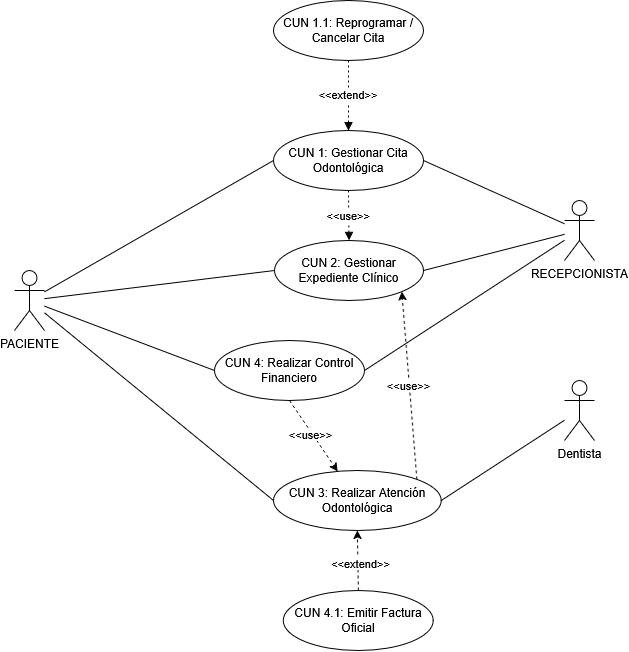

The diagram above was exported from draw.io. Its source (the exported page's mxGraphModel, read from the mxfile embedded in the PNG):
<mxGraphModel dx="1488" dy="819" grid="1" gridSize="10" guides="1" tooltips="1" connect="1" arrows="1" fold="1" page="1" pageScale="1" pageWidth="1920" pageHeight="1200" math="0" shadow="0">
  <root>
    <mxCell id="0" />
    <mxCell id="1" parent="0" />
    <mxCell id="90n7yr-_eZEEfIqVAZOu-1" connectable="0" parent="1" style="group" value="" vertex="1">
      <mxGeometry height="650" width="580" x="640" y="240" as="geometry" />
    </mxCell>
    <mxCell id="T28CrPx_qdhAJkkyxM8s-16" parent="90n7yr-_eZEEfIqVAZOu-1" style="ellipse;whiteSpace=wrap;html=1;" value="CUN 1: Gestionar Cita Odontológica" vertex="1">
      <mxGeometry height="60" width="150" x="259" y="130" as="geometry" />
    </mxCell>
    <mxCell id="T28CrPx_qdhAJkkyxM8s-17" parent="90n7yr-_eZEEfIqVAZOu-1" style="ellipse;whiteSpace=wrap;html=1;" value="CUN 2: Gestionar Expediente Clínico" vertex="1">
      <mxGeometry height="60" width="149" x="260" y="240" as="geometry" />
    </mxCell>
    <mxCell id="BTs1qZeS8FjBJ0Intndr-30" edge="1" parent="90n7yr-_eZEEfIqVAZOu-1" source="T28CrPx_qdhAJkkyxM8s-19" style="rounded=0;orthogonalLoop=1;jettySize=auto;html=1;exitX=0.5;exitY=1;exitDx=0;exitDy=0;dashed=1;" target="T28CrPx_qdhAJkkyxM8s-20">
      <mxGeometry relative="1" as="geometry" />
    </mxCell>
    <mxCell id="BTs1qZeS8FjBJ0Intndr-31" connectable="0" parent="BTs1qZeS8FjBJ0Intndr-30" style="edgeLabel;html=1;align=center;verticalAlign=middle;resizable=0;points=[];" value="&amp;lt;&amp;lt;use&amp;gt;&amp;gt;" vertex="1">
      <mxGeometry relative="1" x="-0.0979" y="-2" as="geometry">
        <mxPoint as="offset" />
      </mxGeometry>
    </mxCell>
    <mxCell id="T28CrPx_qdhAJkkyxM8s-19" parent="90n7yr-_eZEEfIqVAZOu-1" style="ellipse;whiteSpace=wrap;html=1;" value="CUN 4: Realizar Control Financiero" vertex="1">
      <mxGeometry height="60" width="150" x="200" y="340" as="geometry" />
    </mxCell>
    <mxCell id="BTs1qZeS8FjBJ0Intndr-28" edge="1" parent="90n7yr-_eZEEfIqVAZOu-1" source="T28CrPx_qdhAJkkyxM8s-20" style="rounded=0;orthogonalLoop=1;jettySize=auto;html=1;exitX=1;exitY=0;exitDx=0;exitDy=0;entryX=1;entryY=1;entryDx=0;entryDy=0;dashed=1;" target="T28CrPx_qdhAJkkyxM8s-17">
      <mxGeometry relative="1" as="geometry" />
    </mxCell>
    <mxCell id="BTs1qZeS8FjBJ0Intndr-29" connectable="0" parent="BTs1qZeS8FjBJ0Intndr-28" style="edgeLabel;html=1;align=center;verticalAlign=middle;resizable=0;points=[];" value="&amp;lt;&amp;lt;use&amp;gt;&amp;gt;" vertex="1">
      <mxGeometry relative="1" x="0.002" y="1" as="geometry">
        <mxPoint as="offset" />
      </mxGeometry>
    </mxCell>
    <mxCell id="T28CrPx_qdhAJkkyxM8s-20" parent="90n7yr-_eZEEfIqVAZOu-1" style="ellipse;whiteSpace=wrap;html=1;" value="CUN 3: Realizar Atención Odontológica" vertex="1">
      <mxGeometry height="60" width="167.75" x="259" y="470" as="geometry" />
    </mxCell>
    <mxCell id="T28CrPx_qdhAJkkyxM8s-30" edge="1" parent="90n7yr-_eZEEfIqVAZOu-1" source="T28CrPx_qdhAJkkyxM8s-23" style="rounded=0;orthogonalLoop=1;jettySize=auto;html=1;entryX=0;entryY=0.5;entryDx=0;entryDy=0;endArrow=none;endFill=0;" target="T28CrPx_qdhAJkkyxM8s-16">
      <mxGeometry relative="1" as="geometry" />
    </mxCell>
    <mxCell id="T28CrPx_qdhAJkkyxM8s-31" edge="1" parent="90n7yr-_eZEEfIqVAZOu-1" source="T28CrPx_qdhAJkkyxM8s-23" style="rounded=0;orthogonalLoop=1;jettySize=auto;html=1;entryX=0;entryY=0.5;entryDx=0;entryDy=0;endArrow=none;endFill=0;" target="T28CrPx_qdhAJkkyxM8s-17">
      <mxGeometry relative="1" as="geometry" />
    </mxCell>
    <mxCell id="T28CrPx_qdhAJkkyxM8s-32" edge="1" parent="90n7yr-_eZEEfIqVAZOu-1" source="T28CrPx_qdhAJkkyxM8s-23" style="rounded=0;orthogonalLoop=1;jettySize=auto;html=1;entryX=0;entryY=0.5;entryDx=0;entryDy=0;endArrow=none;endFill=0;" target="T28CrPx_qdhAJkkyxM8s-19">
      <mxGeometry relative="1" as="geometry" />
    </mxCell>
    <mxCell id="T28CrPx_qdhAJkkyxM8s-33" edge="1" parent="90n7yr-_eZEEfIqVAZOu-1" source="T28CrPx_qdhAJkkyxM8s-23" style="rounded=0;orthogonalLoop=1;jettySize=auto;html=1;entryX=0;entryY=0.5;entryDx=0;entryDy=0;endArrow=none;endFill=0;" target="T28CrPx_qdhAJkkyxM8s-20">
      <mxGeometry relative="1" as="geometry" />
    </mxCell>
    <mxCell id="T28CrPx_qdhAJkkyxM8s-23" parent="90n7yr-_eZEEfIqVAZOu-1" style="shape=umlActor;verticalLabelPosition=bottom;verticalAlign=top;html=1;outlineConnect=0;" value="PACIENTE" vertex="1">
      <mxGeometry height="60" width="30" y="270" as="geometry" />
    </mxCell>
    <mxCell id="T28CrPx_qdhAJkkyxM8s-35" edge="1" parent="90n7yr-_eZEEfIqVAZOu-1" source="T28CrPx_qdhAJkkyxM8s-25" style="rounded=0;orthogonalLoop=1;jettySize=auto;html=1;entryX=1;entryY=0.5;entryDx=0;entryDy=0;endArrow=none;endFill=0;" target="T28CrPx_qdhAJkkyxM8s-16">
      <mxGeometry relative="1" as="geometry" />
    </mxCell>
    <mxCell id="T28CrPx_qdhAJkkyxM8s-36" edge="1" parent="90n7yr-_eZEEfIqVAZOu-1" source="T28CrPx_qdhAJkkyxM8s-25" style="rounded=0;orthogonalLoop=1;jettySize=auto;html=1;entryX=1;entryY=0.5;entryDx=0;entryDy=0;endArrow=none;endFill=0;" target="T28CrPx_qdhAJkkyxM8s-17">
      <mxGeometry relative="1" as="geometry" />
    </mxCell>
    <mxCell id="T28CrPx_qdhAJkkyxM8s-37" edge="1" parent="90n7yr-_eZEEfIqVAZOu-1" source="T28CrPx_qdhAJkkyxM8s-25" style="rounded=0;orthogonalLoop=1;jettySize=auto;html=1;entryX=1;entryY=0.5;entryDx=0;entryDy=0;endArrow=none;endFill=0;" target="T28CrPx_qdhAJkkyxM8s-19">
      <mxGeometry relative="1" as="geometry" />
    </mxCell>
    <mxCell id="T28CrPx_qdhAJkkyxM8s-25" parent="90n7yr-_eZEEfIqVAZOu-1" style="shape=umlActor;verticalLabelPosition=bottom;verticalAlign=top;html=1;outlineConnect=0;" value="RECEPCIONISTA" vertex="1">
      <mxGeometry height="60" width="30" x="550" y="200" as="geometry" />
    </mxCell>
    <mxCell id="T28CrPx_qdhAJkkyxM8s-34" edge="1" parent="90n7yr-_eZEEfIqVAZOu-1" source="T28CrPx_qdhAJkkyxM8s-28" style="rounded=0;orthogonalLoop=1;jettySize=auto;html=1;entryX=1;entryY=0.5;entryDx=0;entryDy=0;endArrow=none;endFill=0;" target="T28CrPx_qdhAJkkyxM8s-20">
      <mxGeometry relative="1" as="geometry" />
    </mxCell>
    <mxCell id="T28CrPx_qdhAJkkyxM8s-28" parent="90n7yr-_eZEEfIqVAZOu-1" style="shape=umlActor;verticalLabelPosition=bottom;verticalAlign=top;html=1;outlineConnect=0;" value="Dentista" vertex="1">
      <mxGeometry height="60" width="30" x="550" y="380" as="geometry" />
    </mxCell>
    <mxCell id="BTs1qZeS8FjBJ0Intndr-23" edge="1" parent="90n7yr-_eZEEfIqVAZOu-1" source="BTs1qZeS8FjBJ0Intndr-25" style="dashed=1;dashPattern=2 3;startArrow=none;endArrow=block;exitX=0.5;exitY=1;entryX=0.5;entryY=0;rounded=0;exitDx=0;exitDy=0;entryDx=0;entryDy=0;" target="T28CrPx_qdhAJkkyxM8s-16" value="&lt;&lt;extend&gt;&gt;">
      <mxGeometry relative="1" as="geometry" />
    </mxCell>
    <mxCell id="BTs1qZeS8FjBJ0Intndr-25" parent="90n7yr-_eZEEfIqVAZOu-1" style="ellipse;whiteSpace=wrap;html=1;" value="CUN 1.1: Reprogramar / Cancelar Cita" vertex="1">
      <mxGeometry height="60" width="150" x="259" as="geometry" />
    </mxCell>
    <mxCell id="BTs1qZeS8FjBJ0Intndr-32" edge="1" parent="90n7yr-_eZEEfIqVAZOu-1" source="BTs1qZeS8FjBJ0Intndr-26" style="rounded=0;orthogonalLoop=1;jettySize=auto;html=1;exitX=0.5;exitY=0;exitDx=0;exitDy=0;entryX=0.5;entryY=1;entryDx=0;entryDy=0;dashed=1;" target="T28CrPx_qdhAJkkyxM8s-20">
      <mxGeometry relative="1" as="geometry" />
    </mxCell>
    <mxCell id="BTs1qZeS8FjBJ0Intndr-33" connectable="0" parent="BTs1qZeS8FjBJ0Intndr-32" style="edgeLabel;html=1;align=center;verticalAlign=middle;resizable=0;points=[];" value="&amp;lt;&amp;lt;extend&amp;gt;&amp;gt;" vertex="1">
      <mxGeometry relative="1" x="-0.0839" y="-2" as="geometry">
        <mxPoint as="offset" />
      </mxGeometry>
    </mxCell>
    <mxCell id="BTs1qZeS8FjBJ0Intndr-26" parent="90n7yr-_eZEEfIqVAZOu-1" style="ellipse;whiteSpace=wrap;html=1;" value="CUN 4.1: Emitir Factura Oficial" vertex="1">
      <mxGeometry height="60" width="150" x="268.87" y="590" as="geometry" />
    </mxCell>
    <mxCell id="BTs1qZeS8FjBJ0Intndr-27" edge="1" parent="90n7yr-_eZEEfIqVAZOu-1" source="T28CrPx_qdhAJkkyxM8s-16" style="dashed=1;dashPattern=2 3;startArrow=none;endArrow=block;exitX=0.5;exitY=1;entryX=0.5;entryY=0;rounded=0;exitDx=0;exitDy=0;entryDx=0;entryDy=0;" target="T28CrPx_qdhAJkkyxM8s-17" value="&lt;&lt;use&gt;&gt;">
      <mxGeometry relative="1" as="geometry">
        <mxPoint x="904" y="360" as="sourcePoint" />
        <mxPoint x="750" y="443" as="targetPoint" />
      </mxGeometry>
    </mxCell>
  </root>
</mxGraphModel>